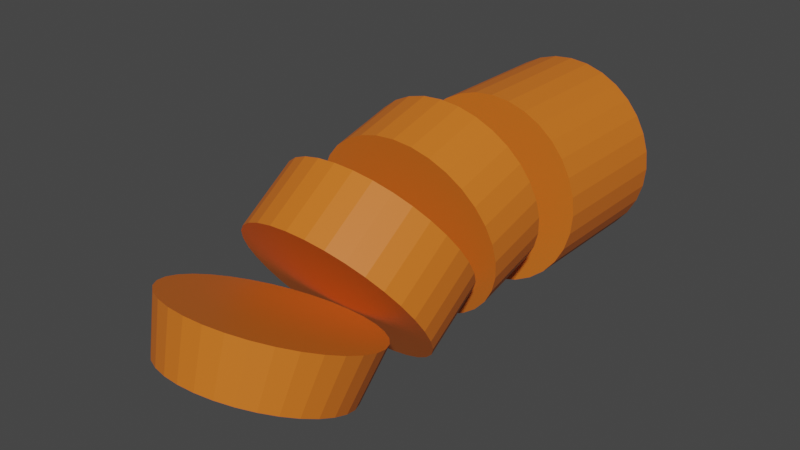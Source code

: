 # Source: carrot_kruzhok_6.blend  (saved by Blender 3.4.6; exported with 4.5.12 LTS)
import bpy
from mathutils import Matrix  # noqa: F401  (used for matrix-valued properties, if any)

bpy.ops.wm.read_factory_settings(use_empty=True)
scene = bpy.context.scene
scene.name = 'Scene'

# ---- collections
col_collection = bpy.data.collections.new('Collection'); scene.collection.children.link(col_collection)

# ---- materials (node trees are filled in below, after node groups)
mat_material_001 = bpy.data.materials.new('Material.001')
mat_material_001.use_transparent_shadow = False

# ---- material node trees
mat_material_001.use_nodes = True; mat_material_001.node_tree.nodes.clear()
_N = mat_material_001.node_tree.nodes; _L = mat_material_001.node_tree.links
n0 = _N.new('ShaderNodeBsdfPrincipled'); n0.name = 'Principled BSDF'; n0.location = (10, 300)
n0.distribution = 'GGX'
n0.subsurface_method = 'RANDOM_WALK_SKIN'
n0.inputs[0].default_value = (0.723, 0.1657, 0.01535, 1.0)
n0.inputs[3].default_value = 1.45
n0.inputs[27].default_value = (0.0, 0.0, 0.0, 1.0)
n0.inputs[28].default_value = 1.0
n1 = _N.new('ShaderNodeOutputMaterial'); n1.name = 'Material Output'; n1.location = (300, 300)
_L.new(n0.outputs[0], n1.inputs[0])
n1.is_active_output = True

# ---- world
world_world = bpy.data.worlds.new('World'); scene.world = world_world
world_world.use_nodes = True; world_world.node_tree.nodes.clear()
_N = world_world.node_tree.nodes; _L = world_world.node_tree.links
n0 = _N.new('ShaderNodeOutputWorld'); n0.name = 'World Output'; n0.location = (300, 300)
n1 = _N.new('ShaderNodeBackground'); n1.name = 'Background'; n1.location = (10, 300)
n1.inputs[0].default_value = (0.05088, 0.05088, 0.05088, 1.0)
_L.new(n1.outputs[0], n0.inputs[0])
n0.is_active_output = True
world_world.color = (0.05088, 0.05088, 0.05088)
world_world.use_sun_shadow = False
world_world.sun_shadow_jitter_overblur = 0.0

# ---- meshes
me_circle_009 = bpy.data.meshes.new('Circle.009')
me_circle_009.from_pydata([(0.4598, -1.11, -4.033), (0.4598, -1.11, -4.465), (0.6676, -0.9991, -4.465), (0.6676, -0.9991, -4.033), (0.2344, 1.179, -4.033), (0.2344, 1.179, -4.465), (-3.004e-09, 1.202, -4.465), (-3.004e-09, 1.202, -4.033), (-0.8497, 0.8497, -4.033), (-0.8497, 0.8497, -4.465), (-0.9991, 0.6676, -4.465), (-0.9991, 0.6676, -4.033), (0.2344, -1.179, -4.033), (0.2344, -1.179, -4.465), (0.4598, 1.11, -4.033), (0.4598, 1.11, -4.465), (-0.6676, 0.9991, -4.033), (-0.6676, 0.9991, -4.465), (-3.004e-09, -1.202, -4.033), (-3.004e-09, -1.202, -4.465), (0.6676, 0.9991, -4.033), (0.6676, 0.9991, -4.465), (-0.4598, 1.11, -4.033), (-0.4598, 1.11, -4.465), (-0.2344, -1.179, -4.033), (-0.2344, -1.179, -4.465), (0.8497, 0.8497, -4.033), (0.8497, 0.8497, -4.465), (-0.2344, 1.179, -4.033), (-0.2344, 1.179, -4.465), (-0.4598, -1.11, -4.033), (-0.4598, -1.11, -4.465), (0.9991, 0.6676, -4.033), (0.9991, 0.6676, -4.465), (-0.6676, -0.9991, -4.033), (-0.6676, -0.9991, -4.465), (1.11, 0.4598, -4.033), (1.11, 0.4598, -4.465), (-0.8497, -0.8497, -4.033), (-0.8497, -0.8497, -4.465), (1.179, 0.2344, -4.033), (1.179, 0.2344, -4.465), (-0.9991, -0.6676, -4.033), (-0.9991, -0.6676, -4.465), (1.202, 3.03e-07, -4.033), (1.202, 3.356e-07, -4.465), (-1.11, -0.4598, -4.033), (-1.11, -0.4598, -4.465), (1.179, -0.2344, -4.033), (1.179, -0.2344, -4.465), (-1.179, -0.2344, -4.033), (-1.179, -0.2344, -4.465), (1.11, -0.4598, -4.033), (1.11, -0.4598, -4.465), (-1.202, 3.03e-07, -4.033), (-1.202, 3.356e-07, -4.465), (0.9991, -0.6676, -4.033), (0.9991, -0.6676, -4.465), (-1.179, 0.2344, -4.033), (-1.179, 0.2344, -4.465), (0.8497, -0.8497, -4.033), (0.8497, -0.8497, -4.465), (-1.11, 0.4598, -4.033), (-1.11, 0.4598, -4.465)], [], [(62, 11, 10, 63), (60, 3, 2, 61), (58, 62, 63, 59), (56, 60, 61, 57), (54, 58, 59, 55), (52, 56, 57, 53), (50, 54, 55, 51), (48, 52, 53, 49), (46, 50, 51, 47), (44, 48, 49, 45), (42, 46, 47, 43), (40, 44, 45, 41), (38, 42, 43, 39), (36, 40, 41, 37), (34, 38, 39, 35), (32, 36, 37, 33), (30, 34, 35, 31), (28, 7, 6, 29), (26, 32, 33, 27), (24, 30, 31, 25), (22, 28, 29, 23), (20, 26, 27, 21), (18, 24, 25, 19), (16, 22, 23, 17), (14, 20, 21, 15), (12, 18, 19, 13), (8, 16, 17, 9), (4, 14, 15, 5), (0, 12, 13, 1), (11, 8, 9, 10), (7, 4, 5, 6), (3, 0, 1, 2), (10, 9, 17, 23, 29, 6, 5, 15, 21, 27, 33, 37, 41, 45, 49, 53, 57, 61, 2, 1, 13, 19, 25, 31, 35, 39, 43, 47, 51, 55, 59, 63), (11, 62, 58, 54, 50, 46, 42, 38, 34, 30, 24, 18, 12, 0, 3, 60, 56, 52, 48, 44, 40, 36, 32, 26, 20, 14, 4, 7, 28, 22, 16, 8)])
_uv = me_circle_009.uv_layers.new(name='UVMap')
_uv.uv.foreach_set('vector', [0.0, 0.0, 0.0, 0.0, 0.0, 0.0, 0.0, 0.0, 0.0, 0.0, 0.0, 0.0, 0.0, 0.0, 0.0, 0.0, 0.0, 0.0, 0.0, 0.0, 0.0, 0.0, 0.0, 0.0, 0.0, 0.0, 0.0, 0.0, 0.0, 0.0, 0.0, 0.0, 0.0, 0.0, 0.0, 0.0, 0.0, 0.0, 0.0, 0.0, 0.0, 0.0, 0.0, 0.0, 0.0, 0.0, 0.0, 0.0, 0.0, 0.0, 0.0, 0.0, 0.0, 0.0, 0.0, 0.0, 0.0, 0.0, 0.0, 0.0, 0.0, 0.0, 0.0, 0.0, 0.0, 0.0, 0.0, 0.0, 0.0, 0.0, 0.0, 0.0, 0.0, 0.0, 0.0, 0.0, 0.0, 0.0, 0.0, 0.0, 0.0, 0.0, 0.0, 0.0, 0.0, 0.0, 0.0, 0.0, 0.0, 0.0, 0.0, 0.0, 0.0, 0.0, 0.0, 0.0, 0.0, 0.0, 0.0, 0.0, 0.0, 0.0, 0.0, 0.0, 0.0, 0.0, 0.0, 0.0, 0.0, 0.0, 0.0, 0.0, 0.0, 0.0, 0.0, 0.0, 0.0, 0.0, 0.0, 0.0, 0.0, 0.0, 0.0, 0.0, 0.0, 0.0, 0.0, 0.0, 0.0, 0.0, 0.0, 0.0, 0.0, 0.0, 0.0, 0.0, 0.0, 0.0, 0.0, 0.0, 0.0, 0.0, 0.0, 0.0, 0.0, 0.0, 0.0, 0.0, 0.0, 0.0, 0.0, 0.0, 0.0, 0.0, 0.0, 0.0, 0.0, 0.0, 0.0, 0.0, 0.0, 0.0, 0.0, 0.0, 0.0, 0.0, 0.0, 0.0, 0.0, 0.0, 0.0, 0.0, 0.0, 0.0, 0.0, 0.0, 0.0, 0.0, 0.0, 0.0, 0.0, 0.0, 0.0, 0.0, 0.0, 0.0, 0.0, 0.0, 0.0, 0.0, 0.0, 0.0, 0.0, 0.0, 0.0, 0.0, 0.0, 0.0, 0.0, 0.0, 0.0, 0.0, 0.0, 0.0, 0.0, 0.0, 0.0, 0.0, 0.0, 0.0, 0.0, 0.0, 0.0, 0.0, 0.0, 0.0, 0.0, 0.0, 0.0, 0.0, 0.0, 0.0, 0.0, 0.0, 0.0, 0.0, 0.0, 0.0, 0.0, 0.0, 0.0, 0.0, 0.0, 0.0, 0.0, 0.0, 0.0, 0.0, 0.0, 0.0, 0.0, 0.0, 0.0, 0.0, 0.0, 0.0, 0.0, 0.0, 0.0, 0.0, 0.0, 0.0, 0.0, 0.0, 0.0, 0.0, 0.0, 0.0, 0.0, 0.0, 0.0, 0.0, 0.0, 0.0, 0.0, 0.0, 0.0, 0.0, 0.0, 0.0, 0.0, 0.0, 0.0, 0.0, 0.0, 0.0, 0.0, 0.0, 0.0, 0.0, 0.0, 0.0, 0.0, 0.0, 0.0, 0.0, 0.0, 0.0, 0.0, 0.0, 0.0, 0.0, 0.0, 0.0, 0.0, 0.0, 0.0, 0.0, 0.0, 0.0, 0.0, 0.0, 0.0, 0.0, 0.0, 0.0, 0.0, 0.0, 0.0, 0.0, 0.0, 0.0, 0.0, 0.0, 0.0, 0.0, 0.0, 0.0, 0.0, 0.0, 0.0, 0.0, 0.0, 0.0, 0.0, 0.0, 0.0, 0.0, 0.0, 0.0, 0.0, 0.0, 0.0, 0.0, 0.0, 0.0, 0.0, 0.0, 0.0, 0.0, 0.0, 0.0, 0.0, 0.0, 0.0, 0.0, 0.0, 0.0, 0.0, 0.0, 0.0, 0.0, 0.0, 0.0, 0.0, 0.0, 0.0, 0.0, 0.0, 0.0, 0.0, 0.0, 0.0, 0.0, 0.0, 0.0, 0.0, 0.0, 0.0, 0.0, 0.0, 0.0, 0.0, 0.0, 0.0, 0.0, 0.0, 0.0, 0.0, 0.0, 0.0, 0.0, 0.0, 0.0])
me_circle_009.materials.append(mat_material_001)
me_circle_009.update()
me_circle_010 = bpy.data.meshes.new('Circle.010')
me_circle_010.from_pydata([(0.4598, -1.11, -3.601), (0.4598, -1.11, -4.033), (0.6676, -0.9991, -4.033), (0.6676, -0.9991, -3.601), (0.2344, 1.179, -3.601), (0.2344, 1.179, -4.033), (-3.004e-09, 1.202, -4.033), (-3.004e-09, 1.202, -3.601), (-0.8497, 0.8497, -3.601), (-0.8497, 0.8497, -4.033), (-0.9991, 0.6676, -4.033), (-0.9991, 0.6676, -3.601), (0.2344, -1.179, -3.601), (0.2344, -1.179, -4.033), (0.4598, 1.11, -3.601), (0.4598, 1.11, -4.033), (-0.6676, 0.9991, -3.601), (-0.6676, 0.9991, -4.033), (-3.004e-09, -1.202, -3.601), (-3.004e-09, -1.202, -4.033), (0.6676, 0.9991, -3.601), (0.6676, 0.9991, -4.033), (-0.4598, 1.11, -3.601), (-0.4598, 1.11, -4.033), (-0.2344, -1.179, -3.601), (-0.2344, -1.179, -4.033), (0.8497, 0.8497, -3.601), (0.8497, 0.8497, -4.033), (-0.2344, 1.179, -3.601), (-0.2344, 1.179, -4.033), (-0.4598, -1.11, -3.601), (-0.4598, -1.11, -4.033), (0.9991, 0.6676, -3.601), (0.9991, 0.6676, -4.033), (-0.6676, -0.9991, -3.601), (-0.6676, -0.9991, -4.033), (1.11, 0.4598, -3.601), (1.11, 0.4598, -4.033), (-0.8497, -0.8497, -3.601), (-0.8497, -0.8497, -4.033), (1.179, 0.2344, -3.601), (1.179, 0.2344, -4.033), (-0.9991, -0.6676, -3.601), (-0.9991, -0.6676, -4.033), (1.202, 2.704e-07, -3.601), (1.202, 3.03e-07, -4.033), (-1.11, -0.4598, -3.601), (-1.11, -0.4598, -4.033), (1.179, -0.2344, -3.601), (1.179, -0.2344, -4.033), (-1.179, -0.2344, -3.601), (-1.179, -0.2344, -4.033), (1.11, -0.4598, -3.601), (1.11, -0.4598, -4.033), (-1.202, 2.704e-07, -3.601), (-1.202, 3.03e-07, -4.033), (0.9991, -0.6676, -3.601), (0.9991, -0.6676, -4.033), (-1.179, 0.2344, -3.601), (-1.179, 0.2344, -4.033), (0.8497, -0.8497, -3.601), (0.8497, -0.8497, -4.033), (-1.11, 0.4598, -3.601), (-1.11, 0.4598, -4.033)], [], [(62, 11, 10, 63), (60, 3, 2, 61), (58, 62, 63, 59), (56, 60, 61, 57), (54, 58, 59, 55), (52, 56, 57, 53), (50, 54, 55, 51), (48, 52, 53, 49), (46, 50, 51, 47), (44, 48, 49, 45), (42, 46, 47, 43), (40, 44, 45, 41), (38, 42, 43, 39), (36, 40, 41, 37), (34, 38, 39, 35), (32, 36, 37, 33), (30, 34, 35, 31), (28, 7, 6, 29), (26, 32, 33, 27), (24, 30, 31, 25), (22, 28, 29, 23), (20, 26, 27, 21), (18, 24, 25, 19), (16, 22, 23, 17), (14, 20, 21, 15), (12, 18, 19, 13), (8, 16, 17, 9), (4, 14, 15, 5), (0, 12, 13, 1), (11, 8, 9, 10), (7, 4, 5, 6), (3, 0, 1, 2), (10, 9, 17, 23, 29, 6, 5, 15, 21, 27, 33, 37, 41, 45, 49, 53, 57, 61, 2, 1, 13, 19, 25, 31, 35, 39, 43, 47, 51, 55, 59, 63), (11, 62, 58, 54, 50, 46, 42, 38, 34, 30, 24, 18, 12, 0, 3, 60, 56, 52, 48, 44, 40, 36, 32, 26, 20, 14, 4, 7, 28, 22, 16, 8)])
_uv = me_circle_010.uv_layers.new(name='UVMap')
_uv.uv.foreach_set('vector', [0.0, 0.0, 0.0, 0.0, 0.0, 0.0, 0.0, 0.0, 0.0, 0.0, 0.0, 0.0, 0.0, 0.0, 0.0, 0.0, 0.0, 0.0, 0.0, 0.0, 0.0, 0.0, 0.0, 0.0, 0.0, 0.0, 0.0, 0.0, 0.0, 0.0, 0.0, 0.0, 0.0, 0.0, 0.0, 0.0, 0.0, 0.0, 0.0, 0.0, 0.0, 0.0, 0.0, 0.0, 0.0, 0.0, 0.0, 0.0, 0.0, 0.0, 0.0, 0.0, 0.0, 0.0, 0.0, 0.0, 0.0, 0.0, 0.0, 0.0, 0.0, 0.0, 0.0, 0.0, 0.0, 0.0, 0.0, 0.0, 0.0, 0.0, 0.0, 0.0, 0.0, 0.0, 0.0, 0.0, 0.0, 0.0, 0.0, 0.0, 0.0, 0.0, 0.0, 0.0, 0.0, 0.0, 0.0, 0.0, 0.0, 0.0, 0.0, 0.0, 0.0, 0.0, 0.0, 0.0, 0.0, 0.0, 0.0, 0.0, 0.0, 0.0, 0.0, 0.0, 0.0, 0.0, 0.0, 0.0, 0.0, 0.0, 0.0, 0.0, 0.0, 0.0, 0.0, 0.0, 0.0, 0.0, 0.0, 0.0, 0.0, 0.0, 0.0, 0.0, 0.0, 0.0, 0.0, 0.0, 0.0, 0.0, 0.0, 0.0, 0.0, 0.0, 0.0, 0.0, 0.0, 0.0, 0.0, 0.0, 0.0, 0.0, 0.0, 0.0, 0.0, 0.0, 0.0, 0.0, 0.0, 0.0, 0.0, 0.0, 0.0, 0.0, 0.0, 0.0, 0.0, 0.0, 0.0, 0.0, 0.0, 0.0, 0.0, 0.0, 0.0, 0.0, 0.0, 0.0, 0.0, 0.0, 0.0, 0.0, 0.0, 0.0, 0.0, 0.0, 0.0, 0.0, 0.0, 0.0, 0.0, 0.0, 0.0, 0.0, 0.0, 0.0, 0.0, 0.0, 0.0, 0.0, 0.0, 0.0, 0.0, 0.0, 0.0, 0.0, 0.0, 0.0, 0.0, 0.0, 0.0, 0.0, 0.0, 0.0, 0.0, 0.0, 0.0, 0.0, 0.0, 0.0, 0.0, 0.0, 0.0, 0.0, 0.0, 0.0, 0.0, 0.0, 0.0, 0.0, 0.0, 0.0, 0.0, 0.0, 0.0, 0.0, 0.0, 0.0, 0.0, 0.0, 0.0, 0.0, 0.0, 0.0, 0.0, 0.0, 0.0, 0.0, 0.0, 0.0, 0.0, 0.0, 0.0, 0.0, 0.0, 0.0, 0.0, 0.0, 0.0, 0.0, 0.0, 0.0, 0.0, 0.0, 0.0, 0.0, 0.0, 0.0, 0.0, 0.0, 0.0, 0.0, 0.0, 0.0, 0.0, 0.0, 0.0, 0.0, 0.0, 0.0, 0.0, 0.0, 0.0, 0.0, 0.0, 0.0, 0.0, 0.0, 0.0, 0.0, 0.0, 0.0, 0.0, 0.0, 0.0, 0.0, 0.0, 0.0, 0.0, 0.0, 0.0, 0.0, 0.0, 0.0, 0.0, 0.0, 0.0, 0.0, 0.0, 0.0, 0.0, 0.0, 0.0, 0.0, 0.0, 0.0, 0.0, 0.0, 0.0, 0.0, 0.0, 0.0, 0.0, 0.0, 0.0, 0.0, 0.0, 0.0, 0.0, 0.0, 0.0, 0.0, 0.0, 0.0, 0.0, 0.0, 0.0, 0.0, 0.0, 0.0, 0.0, 0.0, 0.0, 0.0, 0.0, 0.0, 0.0, 0.0, 0.0, 0.0, 0.0, 0.0, 0.0, 0.0, 0.0, 0.0, 0.0, 0.0, 0.0, 0.0, 0.0, 0.0, 0.0, 0.0, 0.0, 0.0, 0.0, 0.0, 0.0, 0.0, 0.0, 0.0, 0.0, 0.0, 0.0, 0.0, 0.0, 0.0, 0.0, 0.0, 0.0, 0.0, 0.0, 0.0, 0.0, 0.0, 0.0, 0.0, 0.0, 0.0, 0.0, 0.0, 0.0, 0.0])
me_circle_010.materials.append(mat_material_001)
me_circle_010.update()
me_circle_011 = bpy.data.meshes.new('Circle.011')
me_circle_011.from_pydata([(0.4598, -1.11, -3.169), (0.4598, -1.11, -3.601), (0.6676, -0.9991, -3.601), (0.6676, -0.9991, -3.169), (0.2344, 1.179, -3.169), (0.2344, 1.179, -3.601), (-3.004e-09, 1.202, -3.601), (-3.004e-09, 1.202, -3.169), (-0.8497, 0.8497, -3.169), (-0.8497, 0.8497, -3.601), (-0.9991, 0.6676, -3.601), (-0.9991, 0.6676, -3.169), (0.2344, -1.179, -3.169), (0.2344, -1.179, -3.601), (0.4598, 1.11, -3.169), (0.4598, 1.11, -3.601), (-0.6676, 0.9991, -3.169), (-0.6676, 0.9991, -3.601), (-3.004e-09, -1.202, -3.169), (-3.004e-09, -1.202, -3.601), (0.6676, 0.9991, -3.169), (0.6676, 0.9991, -3.601), (-0.4598, 1.11, -3.169), (-0.4598, 1.11, -3.601), (-0.2344, -1.179, -3.169), (-0.2344, -1.179, -3.601), (0.8497, 0.8497, -3.169), (0.8497, 0.8497, -3.601), (-0.2344, 1.179, -3.169), (-0.2344, 1.179, -3.601), (-0.4598, -1.11, -3.169), (-0.4598, -1.11, -3.601), (0.9991, 0.6676, -3.169), (0.9991, 0.6676, -3.601), (-0.6676, -0.9991, -3.169), (-0.6676, -0.9991, -3.601), (1.11, 0.4598, -3.169), (1.11, 0.4598, -3.601), (-0.8497, -0.8497, -3.169), (-0.8497, -0.8497, -3.601), (1.179, 0.2344, -3.169), (1.179, 0.2344, -3.601), (-0.9991, -0.6676, -3.169), (-0.9991, -0.6676, -3.601), (1.202, 2.377e-07, -3.169), (1.202, 2.704e-07, -3.601), (-1.11, -0.4598, -3.169), (-1.11, -0.4598, -3.601), (1.179, -0.2344, -3.169), (1.179, -0.2344, -3.601), (-1.179, -0.2344, -3.169), (-1.179, -0.2344, -3.601), (1.11, -0.4598, -3.169), (1.11, -0.4598, -3.601), (-1.202, 2.377e-07, -3.169), (-1.202, 2.704e-07, -3.601), (0.9991, -0.6676, -3.169), (0.9991, -0.6676, -3.601), (-1.179, 0.2344, -3.169), (-1.179, 0.2344, -3.601), (0.8497, -0.8497, -3.169), (0.8497, -0.8497, -3.601), (-1.11, 0.4598, -3.169), (-1.11, 0.4598, -3.601)], [], [(62, 11, 10, 63), (60, 3, 2, 61), (58, 62, 63, 59), (56, 60, 61, 57), (54, 58, 59, 55), (52, 56, 57, 53), (50, 54, 55, 51), (48, 52, 53, 49), (46, 50, 51, 47), (44, 48, 49, 45), (42, 46, 47, 43), (40, 44, 45, 41), (38, 42, 43, 39), (36, 40, 41, 37), (34, 38, 39, 35), (32, 36, 37, 33), (30, 34, 35, 31), (28, 7, 6, 29), (26, 32, 33, 27), (24, 30, 31, 25), (22, 28, 29, 23), (20, 26, 27, 21), (18, 24, 25, 19), (16, 22, 23, 17), (14, 20, 21, 15), (12, 18, 19, 13), (8, 16, 17, 9), (4, 14, 15, 5), (0, 12, 13, 1), (11, 8, 9, 10), (7, 4, 5, 6), (3, 0, 1, 2), (10, 9, 17, 23, 29, 6, 5, 15, 21, 27, 33, 37, 41, 45, 49, 53, 57, 61, 2, 1, 13, 19, 25, 31, 35, 39, 43, 47, 51, 55, 59, 63), (11, 62, 58, 54, 50, 46, 42, 38, 34, 30, 24, 18, 12, 0, 3, 60, 56, 52, 48, 44, 40, 36, 32, 26, 20, 14, 4, 7, 28, 22, 16, 8)])
_uv = me_circle_011.uv_layers.new(name='UVMap')
_uv.uv.foreach_set('vector', [0.0, 0.0, 0.0, 0.0, 0.0, 0.0, 0.0, 0.0, 0.0, 0.0, 0.0, 0.0, 0.0, 0.0, 0.0, 0.0, 0.0, 0.0, 0.0, 0.0, 0.0, 0.0, 0.0, 0.0, 0.0, 0.0, 0.0, 0.0, 0.0, 0.0, 0.0, 0.0, 0.0, 0.0, 0.0, 0.0, 0.0, 0.0, 0.0, 0.0, 0.0, 0.0, 0.0, 0.0, 0.0, 0.0, 0.0, 0.0, 0.0, 0.0, 0.0, 0.0, 0.0, 0.0, 0.0, 0.0, 0.0, 0.0, 0.0, 0.0, 0.0, 0.0, 0.0, 0.0, 0.0, 0.0, 0.0, 0.0, 0.0, 0.0, 0.0, 0.0, 0.0, 0.0, 0.0, 0.0, 0.0, 0.0, 0.0, 0.0, 0.0, 0.0, 0.0, 0.0, 0.0, 0.0, 0.0, 0.0, 0.0, 0.0, 0.0, 0.0, 0.0, 0.0, 0.0, 0.0, 0.0, 0.0, 0.0, 0.0, 0.0, 0.0, 0.0, 0.0, 0.0, 0.0, 0.0, 0.0, 0.0, 0.0, 0.0, 0.0, 0.0, 0.0, 0.0, 0.0, 0.0, 0.0, 0.0, 0.0, 0.0, 0.0, 0.0, 0.0, 0.0, 0.0, 0.0, 0.0, 0.0, 0.0, 0.0, 0.0, 0.0, 0.0, 0.0, 0.0, 0.0, 0.0, 0.0, 0.0, 0.0, 0.0, 0.0, 0.0, 0.0, 0.0, 0.0, 0.0, 0.0, 0.0, 0.0, 0.0, 0.0, 0.0, 0.0, 0.0, 0.0, 0.0, 0.0, 0.0, 0.0, 0.0, 0.0, 0.0, 0.0, 0.0, 0.0, 0.0, 0.0, 0.0, 0.0, 0.0, 0.0, 0.0, 0.0, 0.0, 0.0, 0.0, 0.0, 0.0, 0.0, 0.0, 0.0, 0.0, 0.0, 0.0, 0.0, 0.0, 0.0, 0.0, 0.0, 0.0, 0.0, 0.0, 0.0, 0.0, 0.0, 0.0, 0.0, 0.0, 0.0, 0.0, 0.0, 0.0, 0.0, 0.0, 0.0, 0.0, 0.0, 0.0, 0.0, 0.0, 0.0, 0.0, 0.0, 0.0, 0.0, 0.0, 0.0, 0.0, 0.0, 0.0, 0.0, 0.0, 0.0, 0.0, 0.0, 0.0, 0.0, 0.0, 0.0, 0.0, 0.0, 0.0, 0.0, 0.0, 0.0, 0.0, 0.0, 0.0, 0.0, 0.0, 0.0, 0.0, 0.0, 0.0, 0.0, 0.0, 0.0, 0.0, 0.0, 0.0, 0.0, 0.0, 0.0, 0.0, 0.0, 0.0, 0.0, 0.0, 0.0, 0.0, 0.0, 0.0, 0.0, 0.0, 0.0, 0.0, 0.0, 0.0, 0.0, 0.0, 0.0, 0.0, 0.0, 0.0, 0.0, 0.0, 0.0, 0.0, 0.0, 0.0, 0.0, 0.0, 0.0, 0.0, 0.0, 0.0, 0.0, 0.0, 0.0, 0.0, 0.0, 0.0, 0.0, 0.0, 0.0, 0.0, 0.0, 0.0, 0.0, 0.0, 0.0, 0.0, 0.0, 0.0, 0.0, 0.0, 0.0, 0.0, 0.0, 0.0, 0.0, 0.0, 0.0, 0.0, 0.0, 0.0, 0.0, 0.0, 0.0, 0.0, 0.0, 0.0, 0.0, 0.0, 0.0, 0.0, 0.0, 0.0, 0.0, 0.0, 0.0, 0.0, 0.0, 0.0, 0.0, 0.0, 0.0, 0.0, 0.0, 0.0, 0.0, 0.0, 0.0, 0.0, 0.0, 0.0, 0.0, 0.0, 0.0, 0.0, 0.0, 0.0, 0.0, 0.0, 0.0, 0.0, 0.0, 0.0, 0.0, 0.0, 0.0, 0.0, 0.0, 0.0, 0.0, 0.0, 0.0, 0.0, 0.0, 0.0, 0.0, 0.0, 0.0, 0.0, 0.0, 0.0, 0.0, 0.0, 0.0, 0.0, 0.0, 0.0])
me_circle_011.materials.append(mat_material_001)
me_circle_011.update()
me_circle_012 = bpy.data.meshes.new('Circle.012')
me_circle_012.from_pydata([(0.4598, -1.11, -2.737), (0.4598, -1.11, -3.169), (0.6676, -0.9991, -3.169), (0.6676, -0.9991, -2.737), (0.2344, 1.179, -2.737), (0.2344, 1.179, -3.169), (-3.004e-09, 1.202, -3.169), (-3.004e-09, 1.202, -2.737), (-0.8497, 0.8497, -2.737), (-0.8497, 0.8497, -3.169), (-0.9991, 0.6676, -3.169), (-0.9991, 0.6676, -2.737), (0.2344, -1.179, -2.737), (0.2344, -1.179, -3.169), (0.4598, 1.11, -2.737), (0.4598, 1.11, -3.169), (-0.6676, 0.9991, -2.737), (-0.6676, 0.9991, -3.169), (-3.004e-09, -1.202, -2.737), (-3.004e-09, -1.202, -3.169), (0.6676, 0.9991, -2.737), (0.6676, 0.9991, -3.169), (-0.4598, 1.11, -2.737), (-0.4598, 1.11, -3.169), (-0.2344, -1.179, -2.737), (-0.2344, -1.179, -3.169), (0.8497, 0.8497, -2.737), (0.8497, 0.8497, -3.169), (-0.2344, 1.179, -2.737), (-0.2344, 1.179, -3.169), (-0.4598, -1.11, -2.737), (-0.4598, -1.11, -3.169), (0.9991, 0.6676, -2.737), (0.9991, 0.6676, -3.169), (-0.6676, -0.9991, -2.737), (-0.6676, -0.9991, -3.169), (1.11, 0.4598, -2.737), (1.11, 0.4598, -3.169), (-0.8497, -0.8497, -2.737), (-0.8497, -0.8497, -3.169), (1.179, 0.2344, -2.737), (1.179, 0.2344, -3.169), (-0.9991, -0.6676, -2.737), (-0.9991, -0.6676, -3.169), (1.202, 2.051e-07, -2.737), (1.202, 2.377e-07, -3.169), (-1.11, -0.4598, -2.737), (-1.11, -0.4598, -3.169), (1.179, -0.2344, -2.737), (1.179, -0.2344, -3.169), (-1.179, -0.2344, -2.737), (-1.179, -0.2344, -3.169), (1.11, -0.4598, -2.737), (1.11, -0.4598, -3.169), (-1.202, 2.051e-07, -2.737), (-1.202, 2.377e-07, -3.169), (0.9991, -0.6676, -2.737), (0.9991, -0.6676, -3.169), (-1.179, 0.2344, -2.737), (-1.179, 0.2344, -3.169), (0.8497, -0.8497, -2.737), (0.8497, -0.8497, -3.169), (-1.11, 0.4598, -2.737), (-1.11, 0.4598, -3.169)], [], [(62, 11, 10, 63), (60, 3, 2, 61), (58, 62, 63, 59), (56, 60, 61, 57), (54, 58, 59, 55), (52, 56, 57, 53), (50, 54, 55, 51), (48, 52, 53, 49), (46, 50, 51, 47), (44, 48, 49, 45), (42, 46, 47, 43), (40, 44, 45, 41), (38, 42, 43, 39), (36, 40, 41, 37), (34, 38, 39, 35), (32, 36, 37, 33), (30, 34, 35, 31), (28, 7, 6, 29), (26, 32, 33, 27), (24, 30, 31, 25), (22, 28, 29, 23), (20, 26, 27, 21), (18, 24, 25, 19), (16, 22, 23, 17), (14, 20, 21, 15), (12, 18, 19, 13), (8, 16, 17, 9), (4, 14, 15, 5), (0, 12, 13, 1), (11, 8, 9, 10), (7, 4, 5, 6), (3, 0, 1, 2), (10, 9, 17, 23, 29, 6, 5, 15, 21, 27, 33, 37, 41, 45, 49, 53, 57, 61, 2, 1, 13, 19, 25, 31, 35, 39, 43, 47, 51, 55, 59, 63), (11, 62, 58, 54, 50, 46, 42, 38, 34, 30, 24, 18, 12, 0, 3, 60, 56, 52, 48, 44, 40, 36, 32, 26, 20, 14, 4, 7, 28, 22, 16, 8)])
_uv = me_circle_012.uv_layers.new(name='UVMap')
_uv.uv.foreach_set('vector', [0.0, 0.0, 0.0, 0.0, 0.0, 0.0, 0.0, 0.0, 0.0, 0.0, 0.0, 0.0, 0.0, 0.0, 0.0, 0.0, 0.0, 0.0, 0.0, 0.0, 0.0, 0.0, 0.0, 0.0, 0.0, 0.0, 0.0, 0.0, 0.0, 0.0, 0.0, 0.0, 0.0, 0.0, 0.0, 0.0, 0.0, 0.0, 0.0, 0.0, 0.0, 0.0, 0.0, 0.0, 0.0, 0.0, 0.0, 0.0, 0.0, 0.0, 0.0, 0.0, 0.0, 0.0, 0.0, 0.0, 0.0, 0.0, 0.0, 0.0, 0.0, 0.0, 0.0, 0.0, 0.0, 0.0, 0.0, 0.0, 0.0, 0.0, 0.0, 0.0, 0.0, 0.0, 0.0, 0.0, 0.0, 0.0, 0.0, 0.0, 0.0, 0.0, 0.0, 0.0, 0.0, 0.0, 0.0, 0.0, 0.0, 0.0, 0.0, 0.0, 0.0, 0.0, 0.0, 0.0, 0.0, 0.0, 0.0, 0.0, 0.0, 0.0, 0.0, 0.0, 0.0, 0.0, 0.0, 0.0, 0.0, 0.0, 0.0, 0.0, 0.0, 0.0, 0.0, 0.0, 0.0, 0.0, 0.0, 0.0, 0.0, 0.0, 0.0, 0.0, 0.0, 0.0, 0.0, 0.0, 0.0, 0.0, 0.0, 0.0, 0.0, 0.0, 0.0, 0.0, 0.0, 0.0, 0.0, 0.0, 0.0, 0.0, 0.0, 0.0, 0.0, 0.0, 0.0, 0.0, 0.0, 0.0, 0.0, 0.0, 0.0, 0.0, 0.0, 0.0, 0.0, 0.0, 0.0, 0.0, 0.0, 0.0, 0.0, 0.0, 0.0, 0.0, 0.0, 0.0, 0.0, 0.0, 0.0, 0.0, 0.0, 0.0, 0.0, 0.0, 0.0, 0.0, 0.0, 0.0, 0.0, 0.0, 0.0, 0.0, 0.0, 0.0, 0.0, 0.0, 0.0, 0.0, 0.0, 0.0, 0.0, 0.0, 0.0, 0.0, 0.0, 0.0, 0.0, 0.0, 0.0, 0.0, 0.0, 0.0, 0.0, 0.0, 0.0, 0.0, 0.0, 0.0, 0.0, 0.0, 0.0, 0.0, 0.0, 0.0, 0.0, 0.0, 0.0, 0.0, 0.0, 0.0, 0.0, 0.0, 0.0, 0.0, 0.0, 0.0, 0.0, 0.0, 0.0, 0.0, 0.0, 0.0, 0.0, 0.0, 0.0, 0.0, 0.0, 0.0, 0.0, 0.0, 0.0, 0.0, 0.0, 0.0, 0.0, 0.0, 0.0, 0.0, 0.0, 0.0, 0.0, 0.0, 0.0, 0.0, 0.0, 0.0, 0.0, 0.0, 0.0, 0.0, 0.0, 0.0, 0.0, 0.0, 0.0, 0.0, 0.0, 0.0, 0.0, 0.0, 0.0, 0.0, 0.0, 0.0, 0.0, 0.0, 0.0, 0.0, 0.0, 0.0, 0.0, 0.0, 0.0, 0.0, 0.0, 0.0, 0.0, 0.0, 0.0, 0.0, 0.0, 0.0, 0.0, 0.0, 0.0, 0.0, 0.0, 0.0, 0.0, 0.0, 0.0, 0.0, 0.0, 0.0, 0.0, 0.0, 0.0, 0.0, 0.0, 0.0, 0.0, 0.0, 0.0, 0.0, 0.0, 0.0, 0.0, 0.0, 0.0, 0.0, 0.0, 0.0, 0.0, 0.0, 0.0, 0.0, 0.0, 0.0, 0.0, 0.0, 0.0, 0.0, 0.0, 0.0, 0.0, 0.0, 0.0, 0.0, 0.0, 0.0, 0.0, 0.0, 0.0, 0.0, 0.0, 0.0, 0.0, 0.0, 0.0, 0.0, 0.0, 0.0, 0.0, 0.0, 0.0, 0.0, 0.0, 0.0, 0.0, 0.0, 0.0, 0.0, 0.0, 0.0, 0.0, 0.0, 0.0, 0.0, 0.0, 0.0, 0.0, 0.0, 0.0, 0.0, 0.0, 0.0, 0.0, 0.0, 0.0, 0.0, 0.0, 0.0])
me_circle_012.materials.append(mat_material_001)
me_circle_012.update()
me_circle_013 = bpy.data.meshes.new('Circle.013')
me_circle_013.from_pydata([(0.4598, -1.11, -2.304), (0.4598, -1.11, -2.737), (0.6676, -0.9991, -2.737), (0.6676, -0.9991, -2.304), (0.2344, 1.179, -2.304), (0.2344, 1.179, -2.737), (-3.004e-09, 1.202, -2.737), (-3.004e-09, 1.202, -2.304), (-0.8497, 0.8497, -2.304), (-0.8497, 0.8497, -2.737), (-0.9991, 0.6676, -2.737), (-0.9991, 0.6676, -2.304), (0.2344, -1.179, -2.304), (0.2344, -1.179, -2.737), (0.4598, 1.11, -2.304), (0.4598, 1.11, -2.737), (-0.6676, 0.9991, -2.304), (-0.6676, 0.9991, -2.737), (-3.004e-09, -1.202, -2.304), (-3.004e-09, -1.202, -2.737), (0.6676, 0.9991, -2.304), (0.6676, 0.9991, -2.737), (-0.4598, 1.11, -2.304), (-0.4598, 1.11, -2.737), (-0.2344, -1.179, -2.304), (-0.2344, -1.179, -2.737), (0.8497, 0.8497, -2.304), (0.8497, 0.8497, -2.737), (-0.2344, 1.179, -2.304), (-0.2344, 1.179, -2.737), (-0.4598, -1.11, -2.304), (-0.4598, -1.11, -2.737), (0.9991, 0.6676, -2.304), (0.9991, 0.6676, -2.737), (-0.6676, -0.9991, -2.304), (-0.6676, -0.9991, -2.737), (1.11, 0.4598, -2.304), (1.11, 0.4598, -2.737), (-0.8497, -0.8497, -2.304), (-0.8497, -0.8497, -2.737), (1.179, 0.2344, -2.304), (1.179, 0.2344, -2.737), (-0.9991, -0.6676, -2.304), (-0.9991, -0.6676, -2.737), (1.202, 1.725e-07, -2.304), (1.202, 2.051e-07, -2.737), (-1.11, -0.4598, -2.304), (-1.11, -0.4598, -2.737), (1.179, -0.2344, -2.304), (1.179, -0.2344, -2.737), (-1.179, -0.2344, -2.304), (-1.179, -0.2344, -2.737), (1.11, -0.4598, -2.304), (1.11, -0.4598, -2.737), (-1.202, 1.725e-07, -2.304), (-1.202, 2.051e-07, -2.737), (0.9991, -0.6676, -2.304), (0.9991, -0.6676, -2.737), (-1.179, 0.2344, -2.304), (-1.179, 0.2344, -2.737), (0.8497, -0.8497, -2.304), (0.8497, -0.8497, -2.737), (-1.11, 0.4598, -2.304), (-1.11, 0.4598, -2.737)], [], [(62, 11, 10, 63), (60, 3, 2, 61), (58, 62, 63, 59), (56, 60, 61, 57), (54, 58, 59, 55), (52, 56, 57, 53), (50, 54, 55, 51), (48, 52, 53, 49), (46, 50, 51, 47), (44, 48, 49, 45), (42, 46, 47, 43), (40, 44, 45, 41), (38, 42, 43, 39), (36, 40, 41, 37), (34, 38, 39, 35), (32, 36, 37, 33), (30, 34, 35, 31), (28, 7, 6, 29), (26, 32, 33, 27), (24, 30, 31, 25), (22, 28, 29, 23), (20, 26, 27, 21), (18, 24, 25, 19), (16, 22, 23, 17), (14, 20, 21, 15), (12, 18, 19, 13), (8, 16, 17, 9), (4, 14, 15, 5), (0, 12, 13, 1), (11, 8, 9, 10), (7, 4, 5, 6), (3, 0, 1, 2), (10, 9, 17, 23, 29, 6, 5, 15, 21, 27, 33, 37, 41, 45, 49, 53, 57, 61, 2, 1, 13, 19, 25, 31, 35, 39, 43, 47, 51, 55, 59, 63), (11, 62, 58, 54, 50, 46, 42, 38, 34, 30, 24, 18, 12, 0, 3, 60, 56, 52, 48, 44, 40, 36, 32, 26, 20, 14, 4, 7, 28, 22, 16, 8)])
_uv = me_circle_013.uv_layers.new(name='UVMap')
_uv.uv.foreach_set('vector', [0.0, 0.0, 0.0, 0.0, 0.0, 0.0, 0.0, 0.0, 0.0, 0.0, 0.0, 0.0, 0.0, 0.0, 0.0, 0.0, 0.0, 0.0, 0.0, 0.0, 0.0, 0.0, 0.0, 0.0, 0.0, 0.0, 0.0, 0.0, 0.0, 0.0, 0.0, 0.0, 0.0, 0.0, 0.0, 0.0, 0.0, 0.0, 0.0, 0.0, 0.0, 0.0, 0.0, 0.0, 0.0, 0.0, 0.0, 0.0, 0.0, 0.0, 0.0, 0.0, 0.0, 0.0, 0.0, 0.0, 0.0, 0.0, 0.0, 0.0, 0.0, 0.0, 0.0, 0.0, 0.0, 0.0, 0.0, 0.0, 0.0, 0.0, 0.0, 0.0, 0.0, 0.0, 0.0, 0.0, 0.0, 0.0, 0.0, 0.0, 0.0, 0.0, 0.0, 0.0, 0.0, 0.0, 0.0, 0.0, 0.0, 0.0, 0.0, 0.0, 0.0, 0.0, 0.0, 0.0, 0.0, 0.0, 0.0, 0.0, 0.0, 0.0, 0.0, 0.0, 0.0, 0.0, 0.0, 0.0, 0.0, 0.0, 0.0, 0.0, 0.0, 0.0, 0.0, 0.0, 0.0, 0.0, 0.0, 0.0, 0.0, 0.0, 0.0, 0.0, 0.0, 0.0, 0.0, 0.0, 0.0, 0.0, 0.0, 0.0, 0.0, 0.0, 0.0, 0.0, 0.0, 0.0, 0.0, 0.0, 0.0, 0.0, 0.0, 0.0, 0.0, 0.0, 0.0, 0.0, 0.0, 0.0, 0.0, 0.0, 0.0, 0.0, 0.0, 0.0, 0.0, 0.0, 0.0, 0.0, 0.0, 0.0, 0.0, 0.0, 0.0, 0.0, 0.0, 0.0, 0.0, 0.0, 0.0, 0.0, 0.0, 0.0, 0.0, 0.0, 0.0, 0.0, 0.0, 0.0, 0.0, 0.0, 0.0, 0.0, 0.0, 0.0, 0.0, 0.0, 0.0, 0.0, 0.0, 0.0, 0.0, 0.0, 0.0, 0.0, 0.0, 0.0, 0.0, 0.0, 0.0, 0.0, 0.0, 0.0, 0.0, 0.0, 0.0, 0.0, 0.0, 0.0, 0.0, 0.0, 0.0, 0.0, 0.0, 0.0, 0.0, 0.0, 0.0, 0.0, 0.0, 0.0, 0.0, 0.0, 0.0, 0.0, 0.0, 0.0, 0.0, 0.0, 0.0, 0.0, 0.0, 0.0, 0.0, 0.0, 0.0, 0.0, 0.0, 0.0, 0.0, 0.0, 0.0, 0.0, 0.0, 0.0, 0.0, 0.0, 0.0, 0.0, 0.0, 0.0, 0.0, 0.0, 0.0, 0.0, 0.0, 0.0, 0.0, 0.0, 0.0, 0.0, 0.0, 0.0, 0.0, 0.0, 0.0, 0.0, 0.0, 0.0, 0.0, 0.0, 0.0, 0.0, 0.0, 0.0, 0.0, 0.0, 0.0, 0.0, 0.0, 0.0, 0.0, 0.0, 0.0, 0.0, 0.0, 0.0, 0.0, 0.0, 0.0, 0.0, 0.0, 0.0, 0.0, 0.0, 0.0, 0.0, 0.0, 0.0, 0.0, 0.0, 0.0, 0.0, 0.0, 0.0, 0.0, 0.0, 0.0, 0.0, 0.0, 0.0, 0.0, 0.0, 0.0, 0.0, 0.0, 0.0, 0.0, 0.0, 0.0, 0.0, 0.0, 0.0, 0.0, 0.0, 0.0, 0.0, 0.0, 0.0, 0.0, 0.0, 0.0, 0.0, 0.0, 0.0, 0.0, 0.0, 0.0, 0.0, 0.0, 0.0, 0.0, 0.0, 0.0, 0.0, 0.0, 0.0, 0.0, 0.0, 0.0, 0.0, 0.0, 0.0, 0.0, 0.0, 0.0, 0.0, 0.0, 0.0, 0.0, 0.0, 0.0, 0.0, 0.0, 0.0, 0.0, 0.0, 0.0, 0.0, 0.0, 0.0, 0.0, 0.0, 0.0, 0.0, 0.0, 0.0, 0.0, 0.0, 0.0, 0.0, 0.0, 0.0])
me_circle_013.materials.append(mat_material_001)
me_circle_013.update()
me_circle_014 = bpy.data.meshes.new('Circle.014')
me_circle_014.from_pydata([(0.4598, -1.11, -1.872), (0.4598, -1.11, -2.304), (0.6676, -0.9991, -2.304), (0.6676, -0.9991, -1.872), (0.2344, 1.179, -1.872), (0.2344, 1.179, -2.304), (-3.004e-09, 1.202, -2.304), (-3.004e-09, 1.202, -1.872), (-0.8497, 0.8497, -1.872), (-0.8497, 0.8497, -2.304), (-0.9991, 0.6676, -2.304), (-0.9991, 0.6676, -1.872), (0.2344, -1.179, -1.872), (0.2344, -1.179, -2.304), (0.4598, 1.11, -1.872), (0.4598, 1.11, -2.304), (-0.6676, 0.9991, -1.872), (-0.6676, 0.9991, -2.304), (-3.004e-09, -1.202, -1.872), (-3.004e-09, -1.202, -2.304), (0.6676, 0.9991, -1.872), (0.6676, 0.9991, -2.304), (-0.4598, 1.11, -1.872), (-0.4598, 1.11, -2.304), (-0.2344, -1.179, -1.872), (-0.2344, -1.179, -2.304), (0.8497, 0.8497, -1.872), (0.8497, 0.8497, -2.304), (-0.2344, 1.179, -1.872), (-0.2344, 1.179, -2.304), (-0.4598, -1.11, -1.872), (-0.4598, -1.11, -2.304), (0.9991, 0.6676, -1.872), (0.9991, 0.6676, -2.304), (-0.6676, -0.9991, -1.872), (-0.6676, -0.9991, -2.304), (1.11, 0.4598, -1.872), (1.11, 0.4598, -2.304), (-0.8497, -0.8497, -1.872), (-0.8497, -0.8497, -2.304), (1.179, 0.2344, -1.872), (1.179, 0.2344, -2.304), (-0.9991, -0.6676, -1.872), (-0.9991, -0.6676, -2.304), (1.202, 1.398e-07, -1.872), (1.202, 1.725e-07, -2.304), (-1.11, -0.4598, -1.872), (-1.11, -0.4598, -2.304), (1.179, -0.2344, -1.872), (1.179, -0.2344, -2.304), (-1.179, -0.2344, -1.872), (-1.179, -0.2344, -2.304), (1.11, -0.4598, -1.872), (1.11, -0.4598, -2.304), (-1.202, 1.398e-07, -1.872), (-1.202, 1.725e-07, -2.304), (0.9991, -0.6676, -1.872), (0.9991, -0.6676, -2.304), (-1.179, 0.2344, -1.872), (-1.179, 0.2344, -2.304), (0.8497, -0.8497, -1.872), (0.8497, -0.8497, -2.304), (-1.11, 0.4598, -1.872), (-1.11, 0.4598, -2.304)], [], [(62, 11, 10, 63), (60, 3, 2, 61), (58, 62, 63, 59), (56, 60, 61, 57), (54, 58, 59, 55), (52, 56, 57, 53), (50, 54, 55, 51), (48, 52, 53, 49), (46, 50, 51, 47), (44, 48, 49, 45), (42, 46, 47, 43), (40, 44, 45, 41), (38, 42, 43, 39), (36, 40, 41, 37), (34, 38, 39, 35), (32, 36, 37, 33), (30, 34, 35, 31), (28, 7, 6, 29), (26, 32, 33, 27), (24, 30, 31, 25), (22, 28, 29, 23), (20, 26, 27, 21), (18, 24, 25, 19), (16, 22, 23, 17), (14, 20, 21, 15), (12, 18, 19, 13), (8, 16, 17, 9), (4, 14, 15, 5), (0, 12, 13, 1), (11, 8, 9, 10), (7, 4, 5, 6), (3, 0, 1, 2), (10, 9, 17, 23, 29, 6, 5, 15, 21, 27, 33, 37, 41, 45, 49, 53, 57, 61, 2, 1, 13, 19, 25, 31, 35, 39, 43, 47, 51, 55, 59, 63), (11, 62, 58, 54, 50, 46, 42, 38, 34, 30, 24, 18, 12, 0, 3, 60, 56, 52, 48, 44, 40, 36, 32, 26, 20, 14, 4, 7, 28, 22, 16, 8)])
_uv = me_circle_014.uv_layers.new(name='UVMap')
_uv.uv.foreach_set('vector', [0.0, 0.0, 0.0, 0.0, 0.0, 0.0, 0.0, 0.0, 0.0, 0.0, 0.0, 0.0, 0.0, 0.0, 0.0, 0.0, 0.0, 0.0, 0.0, 0.0, 0.0, 0.0, 0.0, 0.0, 0.0, 0.0, 0.0, 0.0, 0.0, 0.0, 0.0, 0.0, 0.0, 0.0, 0.0, 0.0, 0.0, 0.0, 0.0, 0.0, 0.0, 0.0, 0.0, 0.0, 0.0, 0.0, 0.0, 0.0, 0.0, 0.0, 0.0, 0.0, 0.0, 0.0, 0.0, 0.0, 0.0, 0.0, 0.0, 0.0, 0.0, 0.0, 0.0, 0.0, 0.0, 0.0, 0.0, 0.0, 0.0, 0.0, 0.0, 0.0, 0.0, 0.0, 0.0, 0.0, 0.0, 0.0, 0.0, 0.0, 0.0, 0.0, 0.0, 0.0, 0.0, 0.0, 0.0, 0.0, 0.0, 0.0, 0.0, 0.0, 0.0, 0.0, 0.0, 0.0, 0.0, 0.0, 0.0, 0.0, 0.0, 0.0, 0.0, 0.0, 0.0, 0.0, 0.0, 0.0, 0.0, 0.0, 0.0, 0.0, 0.0, 0.0, 0.0, 0.0, 0.0, 0.0, 0.0, 0.0, 0.0, 0.0, 0.0, 0.0, 0.0, 0.0, 0.0, 0.0, 0.0, 0.0, 0.0, 0.0, 0.0, 0.0, 0.0, 0.0, 0.0, 0.0, 0.0, 0.0, 0.0, 0.0, 0.0, 0.0, 0.0, 0.0, 0.0, 0.0, 0.0, 0.0, 0.0, 0.0, 0.0, 0.0, 0.0, 0.0, 0.0, 0.0, 0.0, 0.0, 0.0, 0.0, 0.0, 0.0, 0.0, 0.0, 0.0, 0.0, 0.0, 0.0, 0.0, 0.0, 0.0, 0.0, 0.0, 0.0, 0.0, 0.0, 0.0, 0.0, 0.0, 0.0, 0.0, 0.0, 0.0, 0.0, 0.0, 0.0, 0.0, 0.0, 0.0, 0.0, 0.0, 0.0, 0.0, 0.0, 0.0, 0.0, 0.0, 0.0, 0.0, 0.0, 0.0, 0.0, 0.0, 0.0, 0.0, 0.0, 0.0, 0.0, 0.0, 0.0, 0.0, 0.0, 0.0, 0.0, 0.0, 0.0, 0.0, 0.0, 0.0, 0.0, 0.0, 0.0, 0.0, 0.0, 0.0, 0.0, 0.0, 0.0, 0.0, 0.0, 0.0, 0.0, 0.0, 0.0, 0.0, 0.0, 0.0, 0.0, 0.0, 0.0, 0.0, 0.0, 0.0, 0.0, 0.0, 0.0, 0.0, 0.0, 0.0, 0.0, 0.0, 0.0, 0.0, 0.0, 0.0, 0.0, 0.0, 0.0, 0.0, 0.0, 0.0, 0.0, 0.0, 0.0, 0.0, 0.0, 0.0, 0.0, 0.0, 0.0, 0.0, 0.0, 0.0, 0.0, 0.0, 0.0, 0.0, 0.0, 0.0, 0.0, 0.0, 0.0, 0.0, 0.0, 0.0, 0.0, 0.0, 0.0, 0.0, 0.0, 0.0, 0.0, 0.0, 0.0, 0.0, 0.0, 0.0, 0.0, 0.0, 0.0, 0.0, 0.0, 0.0, 0.0, 0.0, 0.0, 0.0, 0.0, 0.0, 0.0, 0.0, 0.0, 0.0, 0.0, 0.0, 0.0, 0.0, 0.0, 0.0, 0.0, 0.0, 0.0, 0.0, 0.0, 0.0, 0.0, 0.0, 0.0, 0.0, 0.0, 0.0, 0.0, 0.0, 0.0, 0.0, 0.0, 0.0, 0.0, 0.0, 0.0, 0.0, 0.0, 0.0, 0.0, 0.0, 0.0, 0.0, 0.0, 0.0, 0.0, 0.0, 0.0, 0.0, 0.0, 0.0, 0.0, 0.0, 0.0, 0.0, 0.0, 0.0, 0.0, 0.0, 0.0, 0.0, 0.0, 0.0, 0.0, 0.0, 0.0, 0.0, 0.0, 0.0, 0.0, 0.0, 0.0, 0.0, 0.0, 0.0, 0.0, 0.0, 0.0])
me_circle_014.materials.append(mat_material_001)
me_circle_014.update()
me_circle_015 = bpy.data.meshes.new('Circle.015')
me_circle_015.from_pydata([(0.4598, -1.11, -1.44), (0.4598, -1.11, -1.872), (0.6676, -0.9991, -1.872), (0.6676, -0.9991, -1.44), (0.2344, 1.179, -1.44), (0.2344, 1.179, -1.872), (-3.004e-09, 1.202, -1.872), (-3.004e-09, 1.202, -1.44), (-0.8497, 0.8497, -1.44), (-0.8497, 0.8497, -1.872), (-0.9991, 0.6676, -1.872), (-0.9991, 0.6676, -1.44), (0.2344, -1.179, -1.44), (0.2344, -1.179, -1.872), (0.4598, 1.11, -1.44), (0.4598, 1.11, -1.872), (-0.6676, 0.9991, -1.44), (-0.6676, 0.9991, -1.872), (-3.004e-09, -1.202, -1.44), (-3.004e-09, -1.202, -1.872), (0.6676, 0.9991, -1.44), (0.6676, 0.9991, -1.872), (-0.4598, 1.11, -1.44), (-0.4598, 1.11, -1.872), (-0.2344, -1.179, -1.44), (-0.2344, -1.179, -1.872), (0.8497, 0.8497, -1.44), (0.8497, 0.8497, -1.872), (-0.2344, 1.179, -1.44), (-0.2344, 1.179, -1.872), (-0.4598, -1.11, -1.44), (-0.4598, -1.11, -1.872), (0.9991, 0.6676, -1.44), (0.9991, 0.6676, -1.872), (-0.6676, -0.9991, -1.44), (-0.6676, -0.9991, -1.872), (1.11, 0.4598, -1.44), (1.11, 0.4598, -1.872), (-0.8497, -0.8497, -1.44), (-0.8497, -0.8497, -1.872), (1.179, 0.2344, -1.44), (1.179, 0.2344, -1.872), (-0.9991, -0.6676, -1.44), (-0.9991, -0.6676, -1.872), (1.202, 1.072e-07, -1.44), (1.202, 1.398e-07, -1.872), (-1.11, -0.4598, -1.44), (-1.11, -0.4598, -1.872), (1.179, -0.2344, -1.44), (1.179, -0.2344, -1.872), (-1.179, -0.2344, -1.44), (-1.179, -0.2344, -1.872), (1.11, -0.4598, -1.44), (1.11, -0.4598, -1.872), (-1.202, 1.072e-07, -1.44), (-1.202, 1.398e-07, -1.872), (0.9991, -0.6676, -1.44), (0.9991, -0.6676, -1.872), (-1.179, 0.2344, -1.44), (-1.179, 0.2344, -1.872), (0.8497, -0.8497, -1.44), (0.8497, -0.8497, -1.872), (-1.11, 0.4598, -1.44), (-1.11, 0.4598, -1.872)], [], [(62, 11, 10, 63), (60, 3, 2, 61), (58, 62, 63, 59), (56, 60, 61, 57), (54, 58, 59, 55), (52, 56, 57, 53), (50, 54, 55, 51), (48, 52, 53, 49), (46, 50, 51, 47), (44, 48, 49, 45), (42, 46, 47, 43), (40, 44, 45, 41), (38, 42, 43, 39), (36, 40, 41, 37), (34, 38, 39, 35), (32, 36, 37, 33), (30, 34, 35, 31), (28, 7, 6, 29), (26, 32, 33, 27), (24, 30, 31, 25), (22, 28, 29, 23), (20, 26, 27, 21), (18, 24, 25, 19), (16, 22, 23, 17), (14, 20, 21, 15), (12, 18, 19, 13), (8, 16, 17, 9), (4, 14, 15, 5), (0, 12, 13, 1), (11, 8, 9, 10), (7, 4, 5, 6), (3, 0, 1, 2), (10, 9, 17, 23, 29, 6, 5, 15, 21, 27, 33, 37, 41, 45, 49, 53, 57, 61, 2, 1, 13, 19, 25, 31, 35, 39, 43, 47, 51, 55, 59, 63), (11, 62, 58, 54, 50, 46, 42, 38, 34, 30, 24, 18, 12, 0, 3, 60, 56, 52, 48, 44, 40, 36, 32, 26, 20, 14, 4, 7, 28, 22, 16, 8)])
_uv = me_circle_015.uv_layers.new(name='UVMap')
_uv.uv.foreach_set('vector', [0.0, 0.0, 0.0, 0.0, 0.0, 0.0, 0.0, 0.0, 0.0, 0.0, 0.0, 0.0, 0.0, 0.0, 0.0, 0.0, 0.0, 0.0, 0.0, 0.0, 0.0, 0.0, 0.0, 0.0, 0.0, 0.0, 0.0, 0.0, 0.0, 0.0, 0.0, 0.0, 0.0, 0.0, 0.0, 0.0, 0.0, 0.0, 0.0, 0.0, 0.0, 0.0, 0.0, 0.0, 0.0, 0.0, 0.0, 0.0, 0.0, 0.0, 0.0, 0.0, 0.0, 0.0, 0.0, 0.0, 0.0, 0.0, 0.0, 0.0, 0.0, 0.0, 0.0, 0.0, 0.0, 0.0, 0.0, 0.0, 0.0, 0.0, 0.0, 0.0, 0.0, 0.0, 0.0, 0.0, 0.0, 0.0, 0.0, 0.0, 0.0, 0.0, 0.0, 0.0, 0.0, 0.0, 0.0, 0.0, 0.0, 0.0, 0.0, 0.0, 0.0, 0.0, 0.0, 0.0, 0.0, 0.0, 0.0, 0.0, 0.0, 0.0, 0.0, 0.0, 0.0, 0.0, 0.0, 0.0, 0.0, 0.0, 0.0, 0.0, 0.0, 0.0, 0.0, 0.0, 0.0, 0.0, 0.0, 0.0, 0.0, 0.0, 0.0, 0.0, 0.0, 0.0, 0.0, 0.0, 0.0, 0.0, 0.0, 0.0, 0.0, 0.0, 0.0, 0.0, 0.0, 0.0, 0.0, 0.0, 0.0, 0.0, 0.0, 0.0, 0.0, 0.0, 0.0, 0.0, 0.0, 0.0, 0.0, 0.0, 0.0, 0.0, 0.0, 0.0, 0.0, 0.0, 0.0, 0.0, 0.0, 0.0, 0.0, 0.0, 0.0, 0.0, 0.0, 0.0, 0.0, 0.0, 0.0, 0.0, 0.0, 0.0, 0.0, 0.0, 0.0, 0.0, 0.0, 0.0, 0.0, 0.0, 0.0, 0.0, 0.0, 0.0, 0.0, 0.0, 0.0, 0.0, 0.0, 0.0, 0.0, 0.0, 0.0, 0.0, 0.0, 0.0, 0.0, 0.0, 0.0, 0.0, 0.0, 0.0, 0.0, 0.0, 0.0, 0.0, 0.0, 0.0, 0.0, 0.0, 0.0, 0.0, 0.0, 0.0, 0.0, 0.0, 0.0, 0.0, 0.0, 0.0, 0.0, 0.0, 0.0, 0.0, 0.0, 0.0, 0.0, 0.0, 0.0, 0.0, 0.0, 0.0, 0.0, 0.0, 0.0, 0.0, 0.0, 0.0, 0.0, 0.0, 0.0, 0.0, 0.0, 0.0, 0.0, 0.0, 0.0, 0.0, 0.0, 0.0, 0.0, 0.0, 0.0, 0.0, 0.0, 0.0, 0.0, 0.0, 0.0, 0.0, 0.0, 0.0, 0.0, 0.0, 0.0, 0.0, 0.0, 0.0, 0.0, 0.0, 0.0, 0.0, 0.0, 0.0, 0.0, 0.0, 0.0, 0.0, 0.0, 0.0, 0.0, 0.0, 0.0, 0.0, 0.0, 0.0, 0.0, 0.0, 0.0, 0.0, 0.0, 0.0, 0.0, 0.0, 0.0, 0.0, 0.0, 0.0, 0.0, 0.0, 0.0, 0.0, 0.0, 0.0, 0.0, 0.0, 0.0, 0.0, 0.0, 0.0, 0.0, 0.0, 0.0, 0.0, 0.0, 0.0, 0.0, 0.0, 0.0, 0.0, 0.0, 0.0, 0.0, 0.0, 0.0, 0.0, 0.0, 0.0, 0.0, 0.0, 0.0, 0.0, 0.0, 0.0, 0.0, 0.0, 0.0, 0.0, 0.0, 0.0, 0.0, 0.0, 0.0, 0.0, 0.0, 0.0, 0.0, 0.0, 0.0, 0.0, 0.0, 0.0, 0.0, 0.0, 0.0, 0.0, 0.0, 0.0, 0.0, 0.0, 0.0, 0.0, 0.0, 0.0, 0.0, 0.0, 0.0, 0.0, 0.0, 0.0, 0.0, 0.0, 0.0, 0.0, 0.0, 0.0, 0.0, 0.0, 0.0, 0.0, 0.0, 0.0])
me_circle_015.materials.append(mat_material_001)
me_circle_015.update()
me_circle_016 = bpy.data.meshes.new('Circle.016')
me_circle_016.from_pydata([(0.4598, 1.11, -1.008), (0.6676, 0.9991, -1.008), (0.8497, 0.8497, -1.008), (0.9991, 0.6676, -1.008), (1.11, 0.4598, -1.008), (1.179, 0.2344, -1.008), (1.202, 7.458e-08, -1.008), (1.179, -0.2344, -1.008), (1.11, -0.4598, -1.008), (0.9991, -0.6676, -1.008), (0.8497, -0.8497, -1.008), (0.6676, -0.9991, -1.008), (0.4598, -1.11, -1.008), (0.2344, -1.179, -1.008), (-3.004e-09, -1.202, -1.008), (-0.2344, -1.179, -1.008), (-0.4598, -1.11, -1.008), (-0.6676, -0.9991, -1.008), (-0.8497, -0.8497, -1.008), (-0.9991, -0.6676, -1.008), (-1.11, -0.4598, -1.008), (-1.179, -0.2344, -1.008), (-1.202, 7.458e-08, -1.008), (-1.179, 0.2344, -1.008), (-1.11, 0.4598, -1.008), (-0.9991, 0.6676, -1.008), (-0.8497, 0.8497, -1.008), (-0.6676, 0.9991, -1.008), (-0.4598, 1.11, -1.008), (-0.2344, 1.179, -1.008), (-3.004e-09, 1.202, -1.008), (0.2344, 1.179, -1.008), (0.4598, -1.11, -1.44), (0.6676, -0.9991, -1.44), (0.2344, 1.179, -1.44), (-3.004e-09, 1.202, -1.44), (-0.8497, 0.8497, -1.44), (-0.9991, 0.6676, -1.44), (0.2344, -1.179, -1.44), (0.4598, 1.11, -1.44), (-0.6676, 0.9991, -1.44), (-3.004e-09, -1.202, -1.44), (0.6676, 0.9991, -1.44), (-0.4598, 1.11, -1.44), (-0.2344, -1.179, -1.44), (0.8497, 0.8497, -1.44), (-0.2344, 1.179, -1.44), (-0.4598, -1.11, -1.44), (0.9991, 0.6676, -1.44), (-0.6676, -0.9991, -1.44), (1.11, 0.4598, -1.44), (-0.8497, -0.8497, -1.44), (1.179, 0.2344, -1.44), (-0.9991, -0.6676, -1.44), (1.202, 1.072e-07, -1.44), (-1.11, -0.4598, -1.44), (1.179, -0.2344, -1.44), (-1.179, -0.2344, -1.44), (1.11, -0.4598, -1.44), (-1.202, 1.072e-07, -1.44), (0.9991, -0.6676, -1.44), (-1.179, 0.2344, -1.44), (0.8497, -0.8497, -1.44), (-1.11, 0.4598, -1.44)], [], [(24, 25, 37, 63), (10, 11, 33, 62), (23, 24, 63, 61), (9, 10, 62, 60), (22, 23, 61, 59), (8, 9, 60, 58), (21, 22, 59, 57), (7, 8, 58, 56), (20, 21, 57, 55), (6, 7, 56, 54), (19, 20, 55, 53), (5, 6, 54, 52), (18, 19, 53, 51), (4, 5, 52, 50), (17, 18, 51, 49), (3, 4, 50, 48), (16, 17, 49, 47), (29, 30, 35, 46), (2, 3, 48, 45), (15, 16, 47, 44), (28, 29, 46, 43), (1, 2, 45, 42), (14, 15, 44, 41), (27, 28, 43, 40), (0, 1, 42, 39), (13, 14, 41, 38), (26, 27, 40, 36), (31, 0, 39, 34), (12, 13, 38, 32), (25, 26, 36, 37), (30, 31, 34, 35), (11, 12, 32, 33), (37, 36, 40, 43, 46, 35, 34, 39, 42, 45, 48, 50, 52, 54, 56, 58, 60, 62, 33, 32, 38, 41, 44, 47, 49, 51, 53, 55, 57, 59, 61, 63), (30, 29, 28, 27, 26, 25, 24, 23, 22, 21, 20, 19, 18, 17, 16, 15, 14, 13, 12, 11, 10, 9, 8, 7, 6, 5, 4, 3, 2, 1, 0, 31)])
_uv = me_circle_016.uv_layers.new(name='UVMap')
_uv.uv.foreach_set('vector', [0.0, 0.0, 0.0, 0.0, 0.0, 0.0, 0.0, 0.0, 0.0, 0.0, 0.0, 0.0, 0.0, 0.0, 0.0, 0.0, 0.0, 0.0, 0.0, 0.0, 0.0, 0.0, 0.0, 0.0, 0.0, 0.0, 0.0, 0.0, 0.0, 0.0, 0.0, 0.0, 0.0, 0.0, 0.0, 0.0, 0.0, 0.0, 0.0, 0.0, 0.0, 0.0, 0.0, 0.0, 0.0, 0.0, 0.0, 0.0, 0.0, 0.0, 0.0, 0.0, 0.0, 0.0, 0.0, 0.0, 0.0, 0.0, 0.0, 0.0, 0.0, 0.0, 0.0, 0.0, 0.0, 0.0, 0.0, 0.0, 0.0, 0.0, 0.0, 0.0, 0.0, 0.0, 0.0, 0.0, 0.0, 0.0, 0.0, 0.0, 0.0, 0.0, 0.0, 0.0, 0.0, 0.0, 0.0, 0.0, 0.0, 0.0, 0.0, 0.0, 0.0, 0.0, 0.0, 0.0, 0.0, 0.0, 0.0, 0.0, 0.0, 0.0, 0.0, 0.0, 0.0, 0.0, 0.0, 0.0, 0.0, 0.0, 0.0, 0.0, 0.0, 0.0, 0.0, 0.0, 0.0, 0.0, 0.0, 0.0, 0.0, 0.0, 0.0, 0.0, 0.0, 0.0, 0.0, 0.0, 0.0, 0.0, 0.0, 0.0, 0.0, 0.0, 0.0, 0.0, 0.0, 0.0, 0.0, 0.0, 0.0, 0.0, 0.0, 0.0, 0.0, 0.0, 0.0, 0.0, 0.0, 0.0, 0.0, 0.0, 0.0, 0.0, 0.0, 0.0, 0.0, 0.0, 0.0, 0.0, 0.0, 0.0, 0.0, 0.0, 0.0, 0.0, 0.0, 0.0, 0.0, 0.0, 0.0, 0.0, 0.0, 0.0, 0.0, 0.0, 0.0, 0.0, 0.0, 0.0, 0.0, 0.0, 0.0, 0.0, 0.0, 0.0, 0.0, 0.0, 0.0, 0.0, 0.0, 0.0, 0.0, 0.0, 0.0, 0.0, 0.0, 0.0, 0.0, 0.0, 0.0, 0.0, 0.0, 0.0, 0.0, 0.0, 0.0, 0.0, 0.0, 0.0, 0.0, 0.0, 0.0, 0.0, 0.0, 0.0, 0.0, 0.0, 0.0, 0.0, 0.0, 0.0, 0.0, 0.0, 0.0, 0.0, 0.0, 0.0, 0.0, 0.0, 0.0, 0.0, 0.0, 0.0, 0.0, 0.0, 0.0, 0.0, 0.0, 0.0, 0.0, 0.0, 0.0, 0.0, 0.0, 0.0, 0.0, 0.0, 0.0, 0.0, 0.0, 0.0, 0.0, 0.0, 0.0, 0.0, 0.0, 0.0, 0.0, 0.0, 0.0, 0.0, 0.0, 0.0, 0.0, 0.0, 0.0, 0.0, 0.0, 0.0, 0.0, 0.0, 0.0, 0.0, 0.0, 0.0, 0.0, 0.0, 0.0, 0.0, 0.0, 0.0, 0.0, 0.0, 0.0, 0.0, 0.0, 0.0, 0.0, 0.0, 0.0, 0.0, 0.0, 0.0, 0.0, 0.0, 0.0, 0.0, 0.0, 0.0, 0.0, 0.0, 0.0, 0.0, 0.0, 0.0, 0.0, 0.0, 0.0, 0.0, 0.0, 0.0, 0.0, 0.0, 0.0, 0.0, 0.0, 0.0, 0.0, 0.0, 0.0, 0.0, 0.0, 0.0, 0.0, 0.0, 0.0, 0.0, 0.0, 0.0, 0.0, 0.0, 0.0, 0.0, 0.0, 0.0, 0.0, 0.0, 0.0, 0.0, 0.0, 0.0, 0.0, 0.0, 0.0, 0.0, 0.0, 0.0, 0.0, 0.0, 0.0, 0.0, 0.0, 0.0, 0.0, 0.0, 0.0, 0.0, 0.0, 0.0, 0.0, 0.0, 0.0, 0.0, 0.0, 0.0, 0.0, 0.0, 0.0, 0.0, 0.0, 0.0, 0.0, 0.0, 0.0, 0.0, 0.0, 0.0, 0.0, 0.0, 0.0, 0.0, 0.0, 0.0])
me_circle_016.materials.append(mat_material_001)
me_circle_016.update()
me_circle_017 = bpy.data.meshes.new('Circle.017')
me_circle_017.from_pydata([(0.4598, 1.11, -1.008), (0.6676, 0.9991, -1.008), (0.8497, 0.8497, -1.008), (0.9991, 0.6676, -1.008), (1.11, 0.4598, -1.008), (1.179, 0.2344, -1.008), (1.202, 7.458e-08, -1.008), (1.179, -0.2344, -1.008), (1.11, -0.4598, -1.008), (0.9991, -0.6676, -1.008), (0.8497, -0.8497, -1.008), (0.6676, -0.9991, -1.008), (0.4598, -1.11, -1.008), (0.2344, -1.179, -1.008), (-3.004e-09, -1.202, -1.008), (-0.2344, -1.179, -1.008), (-0.4598, -1.11, -1.008), (-0.6676, -0.9991, -1.008), (-0.8497, -0.8497, -1.008), (-0.9991, -0.6676, -1.008), (-1.11, -0.4598, -1.008), (-1.179, -0.2344, -1.008), (-1.202, 7.458e-08, -1.008), (-1.179, 0.2344, -1.008), (-1.11, 0.4598, -1.008), (-0.9991, 0.6676, -1.008), (-0.8497, 0.8497, -1.008), (-0.6676, 0.9991, -1.008), (-0.4598, 1.11, -1.008), (-0.2344, 1.179, -1.008), (-3.004e-09, 1.202, -1.008), (0.2344, 1.179, -1.008), (0.6296, -0.9423, -0.6664), (-0.9423, 0.6296, -0.6664), (0.4337, -1.047, -0.6664), (0.2211, 1.112, -0.6664), (-0.8014, 0.8014, -0.6664), (0.2211, -1.112, -0.6664), (0.4337, 1.047, -0.6664), (-0.6296, 0.9423, -0.6664), (-1.987e-09, -1.133, -0.6664), (0.6296, 0.9423, -0.6664), (-0.4337, 1.047, -0.6664), (-0.2211, -1.112, -0.6664), (0.8014, 0.8014, -0.6664), (-0.2211, 1.112, -0.6664), (-1.987e-09, 1.133, -0.6664), (-0.4337, -1.047, -0.6664), (0.9423, 0.6296, -0.6664), (-0.6296, -0.9423, -0.6664), (1.047, 0.4337, -0.6664), (-0.8014, -0.8014, -0.6664), (1.112, 0.2211, -0.6664), (-0.9423, -0.6296, -0.6664), (1.133, 4.932e-08, -0.6664), (-1.047, -0.4337, -0.6664), (1.112, -0.2211, -0.6664), (-1.112, -0.2211, -0.6664), (1.047, -0.4337, -0.6664), (-1.133, 4.932e-08, -0.6664), (0.9423, -0.6296, -0.6664), (0.8014, -0.8014, -0.6664), (-1.112, 0.2211, -0.6664), (-1.047, 0.4337, -0.6664)], [], [(62, 63, 24, 23), (32, 34, 12, 11), (46, 35, 31, 30), (33, 36, 26, 25), (34, 37, 13, 12), (35, 38, 0, 31), (36, 39, 27, 26), (37, 40, 14, 13), (38, 41, 1, 0), (39, 42, 28, 27), (40, 43, 15, 14), (41, 44, 2, 1), (42, 45, 29, 28), (43, 47, 16, 15), (44, 48, 3, 2), (45, 46, 30, 29), (47, 49, 17, 16), (48, 50, 4, 3), (49, 51, 18, 17), (50, 52, 5, 4), (51, 53, 19, 18), (52, 54, 6, 5), (53, 55, 20, 19), (54, 56, 7, 6), (55, 57, 21, 20), (56, 58, 8, 7), (57, 59, 22, 21), (58, 60, 9, 8), (59, 62, 23, 22), (60, 61, 10, 9), (63, 33, 25, 24), (61, 32, 11, 10), (30, 31, 0, 1, 2, 3, 4, 5, 6, 7, 8, 9, 10, 11, 12, 13, 14, 15, 16, 17, 18, 19, 20, 21, 22, 23, 24, 25, 26, 27, 28, 29), (32, 61, 60, 58, 56, 54, 52, 50, 48, 44, 41, 38, 35, 46, 45, 42, 39, 36, 33, 63, 62, 59, 57, 55, 53, 51, 49, 47, 43, 40, 37, 34)])
_uv = me_circle_017.uv_layers.new(name='UVMap')
_uv.uv.foreach_set('vector', [0.0, 0.0, 0.0, 0.0, 0.0, 0.0, 0.0, 0.0, 0.0, 0.0, 0.0, 0.0, 0.0, 0.0, 0.0, 0.0, 0.0, 0.0, 0.0, 0.0, 0.0, 0.0, 0.0, 0.0, 0.0, 0.0, 0.0, 0.0, 0.0, 0.0, 0.0, 0.0, 0.0, 0.0, 0.0, 0.0, 0.0, 0.0, 0.0, 0.0, 0.0, 0.0, 0.0, 0.0, 0.0, 0.0, 0.0, 0.0, 0.0, 0.0, 0.0, 0.0, 0.0, 0.0, 0.0, 0.0, 0.0, 0.0, 0.0, 0.0, 0.0, 0.0, 0.0, 0.0, 0.0, 0.0, 0.0, 0.0, 0.0, 0.0, 0.0, 0.0, 0.0, 0.0, 0.0, 0.0, 0.0, 0.0, 0.0, 0.0, 0.0, 0.0, 0.0, 0.0, 0.0, 0.0, 0.0, 0.0, 0.0, 0.0, 0.0, 0.0, 0.0, 0.0, 0.0, 0.0, 0.0, 0.0, 0.0, 0.0, 0.0, 0.0, 0.0, 0.0, 0.0, 0.0, 0.0, 0.0, 0.0, 0.0, 0.0, 0.0, 0.0, 0.0, 0.0, 0.0, 0.0, 0.0, 0.0, 0.0, 0.0, 0.0, 0.0, 0.0, 0.0, 0.0, 0.0, 0.0, 0.0, 0.0, 0.0, 0.0, 0.0, 0.0, 0.0, 0.0, 0.0, 0.0, 0.0, 0.0, 0.0, 0.0, 0.0, 0.0, 0.0, 0.0, 0.0, 0.0, 0.0, 0.0, 0.0, 0.0, 0.0, 0.0, 0.0, 0.0, 0.0, 0.0, 0.0, 0.0, 0.0, 0.0, 0.0, 0.0, 0.0, 0.0, 0.0, 0.0, 0.0, 0.0, 0.0, 0.0, 0.0, 0.0, 0.0, 0.0, 0.0, 0.0, 0.0, 0.0, 0.0, 0.0, 0.0, 0.0, 0.0, 0.0, 0.0, 0.0, 0.0, 0.0, 0.0, 0.0, 0.0, 0.0, 0.0, 0.0, 0.0, 0.0, 0.0, 0.0, 0.0, 0.0, 0.0, 0.0, 0.0, 0.0, 0.0, 0.0, 0.0, 0.0, 0.0, 0.0, 0.0, 0.0, 0.0, 0.0, 0.0, 0.0, 0.0, 0.0, 0.0, 0.0, 0.0, 0.0, 0.0, 0.0, 0.0, 0.0, 0.0, 0.0, 0.0, 0.0, 0.0, 0.0, 0.0, 0.0, 0.0, 0.0, 0.0, 0.0, 0.0, 0.0, 0.0, 0.0, 0.0, 0.0, 0.0, 0.0, 0.0, 0.0, 0.0, 0.0, 0.0, 0.0, 0.0, 0.0, 0.0, 0.0, 0.0, 0.0, 0.0, 0.0, 0.0, 0.0, 0.0, 0.0, 0.0, 0.0, 0.0, 0.0, 0.0, 0.0, 0.0, 0.0, 0.0, 0.0, 0.0, 0.0, 0.0, 0.0, 0.0, 0.0, 0.0, 0.0, 0.0, 0.0, 0.0, 0.0, 0.0, 0.0, 0.0, 0.0, 0.0, 0.0, 0.0, 0.0, 0.0, 0.0, 0.0, 0.0, 0.0, 0.0, 0.0, 0.0, 0.0, 0.0, 0.0, 0.0, 0.0, 0.0, 0.0, 0.0, 0.0, 0.0, 0.0, 0.0, 0.0, 0.0, 0.0, 0.0, 0.0, 0.0, 0.0, 0.0, 0.0, 0.0, 0.0, 0.0, 0.0, 0.0, 0.0, 0.0, 0.0, 0.0, 0.0, 0.0, 0.0, 0.0, 0.0, 0.0, 0.0, 0.0, 0.0, 0.0, 0.0, 0.0, 0.0, 0.0, 0.0, 0.0, 0.0, 0.0, 0.0, 0.0, 0.0, 0.0, 0.0, 0.0, 0.0, 0.0, 0.0, 0.0, 0.0, 0.0, 0.0, 0.0, 0.0, 0.0, 0.0, 0.0, 0.0, 0.0, 0.0, 0.0, 0.0, 0.0, 0.0, 0.0, 0.0, 0.0, 0.0, 0.0, 0.0, 0.0])
me_circle_017.materials.append(mat_material_001)
me_circle_017.update()
me_circle_018 = bpy.data.meshes.new('Circle.018')
me_circle_018.from_pydata([(0.6296, -0.9423, -0.6664), (0.5923, -0.8864, -0.3305), (-0.9423, 0.6296, -0.6664), (-0.8864, 0.5923, -0.3305), (0.4337, -1.047, -0.6664), (0.408, -0.985, -0.3305), (0.2211, 1.112, -0.6664), (0.208, 1.046, -0.3305), (-0.8014, 0.8014, -0.6664), (-0.7539, 0.7539, -0.3305), (0.2211, -1.112, -0.6664), (0.208, -1.046, -0.3305), (0.4337, 1.047, -0.6664), (0.408, 0.985, -0.3305), (-0.6296, 0.9423, -0.6664), (-0.5923, 0.8864, -0.3305), (-1.987e-09, -1.133, -0.6664), (-9.852e-10, -1.066, -0.3305), (0.6296, 0.9423, -0.6664), (0.5923, 0.8864, -0.3305), (-0.4337, 1.047, -0.6664), (-0.408, 0.985, -0.3305), (-0.2211, -1.112, -0.6664), (-0.208, -1.046, -0.3305), (0.8014, 0.8014, -0.6664), (0.7539, 0.7539, -0.3305), (-0.2211, 1.112, -0.6664), (-0.208, 1.046, -0.3305), (-9.852e-10, 1.066, -0.3305), (-1.987e-09, 1.133, -0.6664), (-0.4337, -1.047, -0.6664), (-0.408, -0.985, -0.3305), (0.9423, 0.6296, -0.6664), (0.8864, 0.5923, -0.3305), (-0.6296, -0.9423, -0.6664), (-0.5923, -0.8864, -0.3305), (1.047, 0.4337, -0.6664), (0.985, 0.408, -0.3305), (-0.8014, -0.8014, -0.6664), (-0.7539, -0.7539, -0.3305), (1.112, 0.2211, -0.6664), (1.046, 0.208, -0.3305), (-0.9423, -0.6296, -0.6664), (-0.8864, -0.5923, -0.3305), (1.133, 4.932e-08, -0.6664), (1.066, 2.446e-08, -0.3305), (-1.047, -0.4337, -0.6664), (-0.985, -0.408, -0.3305), (1.112, -0.2211, -0.6664), (1.046, -0.208, -0.3305), (-1.112, -0.2211, -0.6664), (-1.046, -0.208, -0.3305), (1.047, -0.4337, -0.6664), (0.985, -0.408, -0.3305), (-1.133, 4.932e-08, -0.6664), (-1.066, 2.446e-08, -0.3305), (0.9423, -0.6296, -0.6664), (0.8864, -0.5923, -0.3305), (0.7539, -0.7539, -0.3305), (0.8014, -0.8014, -0.6664), (-1.112, 0.2211, -0.6664), (-1.046, 0.208, -0.3305), (-0.985, 0.408, -0.3305), (-1.047, 0.4337, -0.6664)], [], [(58, 1, 0, 59), (62, 3, 2, 63), (57, 58, 59, 56), (55, 61, 60, 54), (53, 57, 56, 52), (51, 55, 54, 50), (49, 53, 52, 48), (47, 51, 50, 46), (45, 49, 48, 44), (43, 47, 46, 42), (41, 45, 44, 40), (39, 43, 42, 38), (37, 41, 40, 36), (35, 39, 38, 34), (33, 37, 36, 32), (31, 35, 34, 30), (27, 28, 29, 26), (25, 33, 32, 24), (23, 31, 30, 22), (21, 27, 26, 20), (19, 25, 24, 18), (17, 23, 22, 16), (15, 21, 20, 14), (13, 19, 18, 12), (11, 17, 16, 10), (9, 15, 14, 8), (7, 13, 12, 6), (5, 11, 10, 4), (3, 9, 8, 2), (28, 7, 6, 29), (1, 5, 4, 0), (61, 62, 63, 60), (0, 4, 10, 16, 22, 30, 34, 38, 42, 46, 50, 54, 60, 63, 2, 8, 14, 20, 26, 29, 6, 12, 18, 24, 32, 36, 40, 44, 48, 52, 56, 59), (1, 58, 57, 53, 49, 45, 41, 37, 33, 25, 19, 13, 7, 28, 27, 21, 15, 9, 3, 62, 61, 55, 51, 47, 43, 39, 35, 31, 23, 17, 11, 5)])
_uv = me_circle_018.uv_layers.new(name='UVMap')
_uv.uv.foreach_set('vector', [0.0, 0.0, 0.0, 0.0, 0.0, 0.0, 0.0, 0.0, 0.0, 0.0, 0.0, 0.0, 0.0, 0.0, 0.0, 0.0, 0.0, 0.0, 0.0, 0.0, 0.0, 0.0, 0.0, 0.0, 0.0, 0.0, 0.0, 0.0, 0.0, 0.0, 0.0, 0.0, 0.0, 0.0, 0.0, 0.0, 0.0, 0.0, 0.0, 0.0, 0.0, 0.0, 0.0, 0.0, 0.0, 0.0, 0.0, 0.0, 0.0, 0.0, 0.0, 0.0, 0.0, 0.0, 0.0, 0.0, 0.0, 0.0, 0.0, 0.0, 0.0, 0.0, 0.0, 0.0, 0.0, 0.0, 0.0, 0.0, 0.0, 0.0, 0.0, 0.0, 0.0, 0.0, 0.0, 0.0, 0.0, 0.0, 0.0, 0.0, 0.0, 0.0, 0.0, 0.0, 0.0, 0.0, 0.0, 0.0, 0.0, 0.0, 0.0, 0.0, 0.0, 0.0, 0.0, 0.0, 0.0, 0.0, 0.0, 0.0, 0.0, 0.0, 0.0, 0.0, 0.0, 0.0, 0.0, 0.0, 0.0, 0.0, 0.0, 0.0, 0.0, 0.0, 0.0, 0.0, 0.0, 0.0, 0.0, 0.0, 0.0, 0.0, 0.0, 0.0, 0.0, 0.0, 0.0, 0.0, 0.0, 0.0, 0.0, 0.0, 0.0, 0.0, 0.0, 0.0, 0.0, 0.0, 0.0, 0.0, 0.0, 0.0, 0.0, 0.0, 0.0, 0.0, 0.0, 0.0, 0.0, 0.0, 0.0, 0.0, 0.0, 0.0, 0.0, 0.0, 0.0, 0.0, 0.0, 0.0, 0.0, 0.0, 0.0, 0.0, 0.0, 0.0, 0.0, 0.0, 0.0, 0.0, 0.0, 0.0, 0.0, 0.0, 0.0, 0.0, 0.0, 0.0, 0.0, 0.0, 0.0, 0.0, 0.0, 0.0, 0.0, 0.0, 0.0, 0.0, 0.0, 0.0, 0.0, 0.0, 0.0, 0.0, 0.0, 0.0, 0.0, 0.0, 0.0, 0.0, 0.0, 0.0, 0.0, 0.0, 0.0, 0.0, 0.0, 0.0, 0.0, 0.0, 0.0, 0.0, 0.0, 0.0, 0.0, 0.0, 0.0, 0.0, 0.0, 0.0, 0.0, 0.0, 0.0, 0.0, 0.0, 0.0, 0.0, 0.0, 0.0, 0.0, 0.0, 0.0, 0.0, 0.0, 0.0, 0.0, 0.0, 0.0, 0.0, 0.0, 0.0, 0.0, 0.0, 0.0, 0.0, 0.0, 0.0, 0.0, 0.0, 0.0, 0.0, 0.0, 0.0, 0.0, 0.0, 0.0, 0.0, 0.0, 0.0, 0.0, 0.0, 0.0, 0.0, 0.0, 0.0, 0.0, 0.0, 0.0, 0.0, 0.0, 0.0, 0.0, 0.0, 0.0, 0.0, 0.0, 0.0, 0.0, 0.0, 0.0, 0.0, 0.0, 0.0, 0.0, 0.0, 0.0, 0.0, 0.0, 0.0, 0.0, 0.0, 0.0, 0.0, 0.0, 0.0, 0.0, 0.0, 0.0, 0.0, 0.0, 0.0, 0.0, 0.0, 0.0, 0.0, 0.0, 0.0, 0.0, 0.0, 0.0, 0.0, 0.0, 0.0, 0.0, 0.0, 0.0, 0.0, 0.0, 0.0, 0.0, 0.0, 0.0, 0.0, 0.0, 0.0, 0.0, 0.0, 0.0, 0.0, 0.0, 0.0, 0.0, 0.0, 0.0, 0.0, 0.0, 0.0, 0.0, 0.0, 0.0, 0.0, 0.0, 0.0, 0.0, 0.0, 0.0, 0.0, 0.0, 0.0, 0.0, 0.0, 0.0, 0.0, 0.0, 0.0, 0.0, 0.0, 0.0, 0.0, 0.0, 0.0, 0.0, 0.0, 0.0, 0.0, 0.0, 0.0, 0.0, 0.0, 0.0, 0.0, 0.0, 0.0, 0.0, 0.0, 0.0, 0.0, 0.0, 0.0, 0.0, 0.0, 0.0, 0.0, 0.0])
me_circle_018.materials.append(mat_material_001)
me_circle_018.update()

# ---- objects
ob_kusok15 = bpy.data.objects.new('kusok15', me_circle_009)
ob_kusok14 = bpy.data.objects.new('kusok14', me_circle_010)
ob_kusok13 = bpy.data.objects.new('kusok13', me_circle_011)
ob_kusok12 = bpy.data.objects.new('kusok12', me_circle_012)
ob_kusok11 = bpy.data.objects.new('kusok11', me_circle_013)
ob_kusok10 = bpy.data.objects.new('kusok10', me_circle_014)
ob_kusok9 = bpy.data.objects.new('kusok9', me_circle_015)
ob_kusok8 = bpy.data.objects.new('kusok8', me_circle_016)
ob_kusok7 = bpy.data.objects.new('kusok7', me_circle_017)
ob_kusok6 = bpy.data.objects.new('kusok6', me_circle_018)

# ---- transforms, parenting, visibility, modifiers, constraints
ob_kusok15.location = (0.07528, 0.5922, 0.003384)
ob_kusok15.rotation_euler = (1.571, -0.0, 0.0)
ob_kusok15.scale = (0.1367, 0.1367, 0.1367)
ob_kusok14.location = (0.07528, 0.5922, 0.003384)
ob_kusok14.rotation_euler = (1.571, -0.0, 0.0)
ob_kusok14.scale = (0.1367, 0.1367, 0.1367)
ob_kusok13.location = (0.07528, 0.5922, 0.003384)
ob_kusok13.rotation_euler = (1.571, -0.0, 0.0)
ob_kusok13.scale = (0.1367, 0.1367, 0.1367)
ob_kusok12.location = (0.07528, 0.5922, 0.003384)
ob_kusok12.rotation_euler = (1.571, -0.0, 0.0)
ob_kusok12.scale = (0.1367, 0.1367, 0.1367)
ob_kusok11.location = (0.07528, 0.5111, -0.04938)
ob_kusok11.rotation_euler = (1.804, 0.02862, 0.03036)
ob_kusok11.scale = (0.1367, 0.1367, 0.1367)
ob_kusok10.location = (0.07528, 0.5111, -0.04938)
ob_kusok10.rotation_euler = (1.804, 0.02862, 0.03036)
ob_kusok10.scale = (0.1367, 0.1367, 0.1367)
ob_kusok9.location = (0.07528, 0.4791, -0.1047)
ob_kusok9.rotation_euler = (2.169, 1.25e-16, 3.851e-17)
ob_kusok9.scale = (0.1367, 0.1367, 0.1367)
ob_kusok8.location = (0.07528, 0.4791, -0.1047)
ob_kusok8.rotation_euler = (2.169, 1.25e-16, 3.851e-17)
ob_kusok8.scale = (0.1367, 0.1367, 0.1367)
ob_kusok7.location = (0.07528, 0.4134, -0.1281)
ob_kusok7.rotation_euler = (2.729, 2.034e-16, 1.33e-16)
ob_kusok7.scale = (0.1367, 0.1367, 0.1367)
ob_kusok6.location = (0.07528, 0.4134, -0.1281)
ob_kusok6.rotation_euler = (2.729, 2.034e-16, 1.33e-16)
ob_kusok6.scale = (0.1367, 0.1367, 0.1367)

# ---- collection membership
col_collection.objects.link(ob_kusok15)
col_collection.objects.link(ob_kusok14)
col_collection.objects.link(ob_kusok13)
col_collection.objects.link(ob_kusok12)
col_collection.objects.link(ob_kusok11)
col_collection.objects.link(ob_kusok10)
col_collection.objects.link(ob_kusok9)
col_collection.objects.link(ob_kusok8)
col_collection.objects.link(ob_kusok7)
col_collection.objects.link(ob_kusok6)

# ---- scene / render settings (as saved in the file)
scene.frame_start = 1; scene.frame_end = 250; scene.frame_set(1)
scene.render.engine = 'BLENDER_EEVEE_NEXT'
scene.cycles.sampling_pattern = 'TABULATED_SOBOL'
scene.cycles.use_light_tree = False
scene.view_settings.view_transform = 'Filmic'
bpy.context.view_layer.update()

# ---- added for rendering (the .blend has no active camera and no usable light): camera, sun
cam_auto = bpy.data.cameras.new('AutoCamera')
cam_auto.lens = 50.0
cam_auto.sensor_width = 36.0
cam_auto.clip_end = 1000.0
ob_auto_camera = bpy.data.objects.new('AutoCamera', cam_auto)
scene.collection.objects.link(ob_auto_camera)
ob_auto_camera.location = (1.03143, -0.409765, 0.7898)
ob_auto_camera.rotation_euler = (1.09748, -7.21219e-08, 0.694738)
scene.camera = ob_auto_camera
light_auto_sun = bpy.data.lights.new('AutoSun', 'SUN')
light_auto_sun.energy = 3.0
light_auto_sun.angle = 0.0523599
ob_auto_sun = bpy.data.objects.new('AutoSun', light_auto_sun)
scene.collection.objects.link(ob_auto_sun)
ob_auto_sun.rotation_euler = (0.872665, 0.174533, 0.523599)
bpy.context.view_layer.update()
